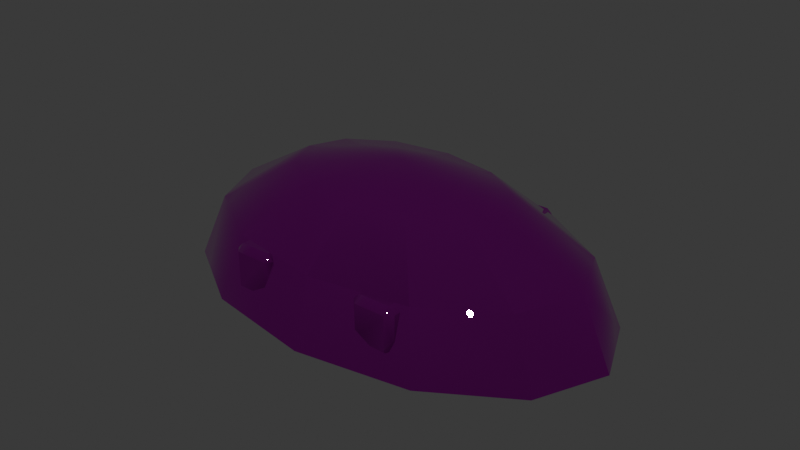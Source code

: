 # Source: objets.blend  (saved by Blender 5.2.45; exported with 4.5.12 LTS)
import bpy
from mathutils import Matrix  # noqa: F401  (used for matrix-valued properties, if any)

bpy.ops.wm.read_factory_settings(use_empty=True)
scene = bpy.context.scene
scene.name = 'Scene'

# ---- images (referenced by path relative to the original .blend; pixels are not part of the script)
import os
ASSET_DIR = os.environ.get("B2B_ASSET_DIR", "")  # directory of the original .blend (textures are referenced by path, not embedded)
HERE = os.path.dirname(os.path.abspath(__file__))  # packed textures are extracted next to this script under _unpacked/

def load_image(name, relpath, width, height, colorspace="sRGB"):
    """Load a texture the original file referenced (path relative to the .blend, or extracted next to this script)."""
    p = next((c for c in (os.path.join(HERE, relpath), os.path.join(ASSET_DIR, relpath)) if relpath and os.path.exists(c)), "")
    if p:
        img = bpy.data.images.load(p, check_existing=True)
        img.name = name
    else:  # same state as the original file: an image datablock whose file is absent (Cycles renders it pink)
        img = bpy.data.images.new(name, width, height)
        img.source = "FILE"
        img.filepath = "//" + (relpath or name)
    img.colorspace_settings.name = colorspace
    return img
img_meubles_atlas_jpg = load_image('meubles_atlas.jpg', 'meubles_atlas.jpg', 1024, 1024, 'sRGB')
img_meubles_orm_png = load_image('meubles_orm.png', 'meubles_orm.png', 1024, 1024, 'Non-Color')

# ---- materials (node trees are filled in below, after node groups)
mat_dt_meubles = bpy.data.materials.new('dt_meubles')
mat_dt_meubles.use_backface_culling = True

# ---- material node trees
mat_dt_meubles.use_nodes = True; mat_dt_meubles.node_tree.nodes.clear()
_N = mat_dt_meubles.node_tree.nodes; _L = mat_dt_meubles.node_tree.links
n0 = _N.new('ShaderNodeBsdfPrincipled'); n0.name = 'Principled BSDF'; n0.location = (-200, 100)
n0.inputs[10].default_value = 0.005
n1 = _N.new('ShaderNodeOutputMaterial'); n1.name = 'Material Output'; n1.location = (200, 100)
n2 = _N.new('ShaderNodeUVMap'); n2.name = 'UV Map'; n2.location = (0, 0)
n2.width = 160
n2.uv_map = 'UVMap'
n3 = _N.new('ShaderNodeTexImage'); n3.name = 'Image Texture'; n3.location = (0, 0)
n3.image = img_meubles_atlas_jpg
n4 = _N.new('ShaderNodeTexImage'); n4.name = 'Image Texture.001'; n4.location = (0, 0)
n4.image = img_meubles_orm_png
n5 = _N.new('ShaderNodeVertexColor'); n5.name = 'Color Attribute'; n5.location = (0, 0)
n5.layer_name = 'ao'
n6 = _N.new('ShaderNodeMix'); n6.name = 'Mix'; n6.location = (0, 0)
n6.data_type = 'RGBA'
n6.blend_type = 'MULTIPLY'
n6.inputs[0].default_value = 1.0
n7 = _N.new('ShaderNodeSeparateColor'); n7.name = 'Separate Color'; n7.location = (0, 0)
_L.new(n0.outputs[0], n1.inputs[0])
_L.new(n2.outputs[0], n3.inputs[0])
_L.new(n2.outputs[0], n4.inputs[0])
_L.new(n3.outputs[0], n6.inputs[6])
_L.new(n5.outputs[0], n6.inputs[7])
_L.new(n6.outputs[2], n0.inputs[0])
_L.new(n4.outputs[0], n7.inputs[0])
_L.new(n7.outputs[1], n0.inputs[2])
_L.new(n7.outputs[2], n0.inputs[1])
n1.is_active_output = True

# ---- world
world_monde = bpy.data.worlds.new('monde'); scene.world = world_monde
world_monde.use_nodes = True; world_monde.node_tree.nodes.clear()
_N = world_monde.node_tree.nodes; _L = world_monde.node_tree.links
n0 = _N.new('ShaderNodeBackground'); n0.name = 'Background'; n0.location = (-200, 100)
n0.inputs[0].default_value = (0.05, 0.05, 0.05, 1.0)
n1 = _N.new('ShaderNodeOutputWorld'); n1.name = 'World Output'; n1.location = (200, 100)
_L.new(n0.outputs[0], n1.inputs[0])
n1.is_active_output = True
world_monde.light_settings.distance = 0.25

# ---- meshes
me_food_pain_chocolat = bpy.data.meshes.new('food_pain_chocolat')
me_food_pain_chocolat.from_pydata([(0.072, 0.0, 0.0), (0.06235, -0.0225, 0.0), (0.036, -0.03897, 0.0), (4.409e-18, -0.045, 0.0), (-0.036, -0.03897, 0.0), (-0.06235, -0.0225, 0.0), (-0.072, -5.511e-18, 0.0), (-0.06235, 0.0225, 0.0), (-0.036, 0.03897, 0.0), (-1.323e-17, 0.045, 0.0), (0.036, 0.03897, 0.0), (0.06235, 0.0225, 0.0), (0.06235, 0.0, 0.021), (0.054, -0.01949, 0.021), (0.03118, -0.03375, 0.021), (3.818e-18, -0.03897, 0.021), (-0.03118, -0.03375, 0.021), (-0.054, -0.01949, 0.021), (-0.06235, -4.773e-18, 0.021), (-0.054, 0.01949, 0.021), (-0.03118, 0.03375, 0.021), (-1.145e-17, 0.03897, 0.021), (0.03118, 0.03375, 0.021), (0.054, 0.01949, 0.021), (0.036, 0.0, 0.03637), (0.03118, -0.01125, 0.03637), (0.018, -0.01949, 0.03637), (2.204e-18, -0.0225, 0.03637), (-0.018, -0.01949, 0.03637), (-0.03118, -0.01125, 0.03637), (-0.036, -2.755e-18, 0.03637), (-0.03118, 0.01125, 0.03637), (-0.018, 0.01949, 0.03637), (-6.613e-18, 0.0225, 0.03637), (0.018, 0.01949, 0.03637), (0.03118, 0.01125, 0.03637), (0.0, 0.0, 0.042), (-0.027, 0.039, 0.008), (-0.027, 0.037, 0.006), (-0.029, 0.037, 0.008), (-0.029, 0.037, 0.019), (-0.027, 0.037, 0.021), (-0.027, 0.039, 0.019), (-0.029, -0.037, 0.008), (-0.027, -0.037, 0.006), (-0.027, -0.039, 0.008), (-0.029, -0.037, 0.019), (-0.027, -0.039, 0.019), (-0.027, -0.037, 0.021), (-0.017, 0.039, 0.008), (-0.015, 0.037, 0.008), (-0.017, 0.037, 0.006), (-0.017, 0.039, 0.019), (-0.017, 0.037, 0.021), (-0.015, 0.037, 0.019), (-0.017, -0.039, 0.008), (-0.017, -0.037, 0.006), (-0.015, -0.037, 0.008), (-0.015, -0.037, 0.019), (-0.017, -0.037, 0.021), (-0.017, -0.039, 0.019), (0.029, -0.037, 0.019), (0.027, -0.037, 0.021), (0.027, -0.039, 0.019), (0.027, -0.039, 0.008), (0.027, -0.037, 0.006), (0.029, -0.037, 0.008), (0.027, 0.039, 0.019), (0.027, 0.037, 0.021), (0.029, 0.037, 0.019), (0.027, 0.039, 0.008), (0.029, 0.037, 0.008), (0.027, 0.037, 0.006), (0.015, -0.037, 0.019), (0.017, -0.039, 0.019), (0.017, -0.037, 0.021), (0.015, -0.037, 0.008), (0.017, -0.037, 0.006), (0.017, -0.039, 0.008), (0.015, 0.037, 0.019), (0.017, 0.037, 0.021), (0.017, 0.039, 0.019), (0.017, 0.039, 0.008), (0.017, 0.037, 0.006), (0.015, 0.037, 0.008)], [], [(0, 12, 13, 1), (1, 13, 14, 2), (2, 14, 15, 3), (3, 15, 16, 4), (4, 16, 17, 5), (5, 17, 18, 6), (6, 18, 19, 7), (7, 19, 20, 8), (8, 20, 21, 9), (9, 21, 22, 10), (10, 22, 23, 11), (11, 23, 12, 0), (12, 24, 25, 13), (13, 25, 26, 14), (14, 26, 27, 15), (15, 27, 28, 16), (16, 28, 29, 17), (17, 29, 30, 18), (18, 30, 31, 19), (19, 31, 32, 20), (20, 32, 33, 21), (21, 33, 34, 22), (22, 34, 35, 23), (23, 35, 24, 12), (24, 36, 25), (25, 36, 26), (26, 36, 27), (27, 36, 28), (28, 36, 29), (29, 36, 30), (30, 36, 31), (31, 36, 32), (32, 36, 33), (33, 36, 34), (34, 36, 35), (35, 36, 24), (11, 0, 1, 2, 3, 4, 5, 6, 7, 8, 9, 10), (37, 38, 39), (40, 41, 42), (43, 44, 45), (46, 47, 48), (49, 50, 51), (52, 53, 54), (55, 56, 57), (58, 59, 60), (51, 38, 37, 49), (38, 44, 43, 39), (44, 56, 55, 45), (56, 51, 50, 57), (48, 41, 40, 46), (41, 53, 52, 42), (53, 59, 58, 54), (59, 48, 47, 60), (39, 40, 42, 37), (46, 43, 45, 47), (54, 50, 49, 52), (57, 58, 60, 55), (37, 42, 52, 49), (38, 51, 56, 44), (39, 43, 46, 40), (41, 48, 59, 53), (45, 55, 60, 47), (50, 54, 58, 57), (61, 62, 63), (64, 65, 66), (67, 68, 69), (70, 71, 72), (73, 74, 75), (76, 77, 78), (79, 80, 81), (82, 83, 84), (66, 61, 63, 64), (69, 71, 70, 67), (68, 62, 61, 69), (65, 72, 71, 66), (84, 79, 81, 82), (62, 75, 74, 63), (83, 77, 76, 84), (75, 80, 79, 73), (73, 76, 78, 74), (80, 68, 67, 81), (77, 65, 64, 78), (72, 83, 82, 70), (71, 69, 61, 66), (80, 75, 62, 68), (78, 64, 63, 74), (83, 72, 65, 77), (82, 81, 67, 70), (84, 76, 73, 79)])
me_food_pain_chocolat.polygons.foreach_set('use_smooth', [True] * 89)
_k = set([(0, 1), (0, 11), (0, 12), (1, 2), (2, 3), (3, 4), (4, 5), (5, 6), (6, 7), (6, 18), (7, 8), (8, 9), (9, 10), (10, 11), (37, 42), (37, 49), (38, 44), (38, 51), (39, 40), (39, 43), (40, 46), (41, 48), (41, 53), (42, 52), (43, 46), (44, 56), (45, 47), (45, 55), (47, 60), (48, 59), (49, 52), (50, 54), (50, 57), (51, 56), (53, 59), (54, 58), (55, 60), (57, 58), (61, 66), (61, 69), (62, 68), (62, 75), (63, 64), (63, 74), (64, 78), (65, 72), (65, 77), (66, 71), (67, 70), (67, 81), (68, 80), (69, 71), (70, 82), (72, 83), (73, 76), (73, 79), (74, 78), (75, 80), (76, 84), (77, 83), (79, 84), (81, 82)])
me_food_pain_chocolat.attributes.new('sharp_edge', 'BOOLEAN', 'EDGE').data.foreach_set('value', [ (min(e.vertices), max(e.vertices)) in _k for e in me_food_pain_chocolat.edges])
_uv = me_food_pain_chocolat.uv_layers.new(name='UVMap')
_uv.uv.foreach_set('vector', [0.07422, 0.9961, 0.07422, 0.9961, 0.07422, 0.9961, 0.07422, 0.9961, 0.07422, 0.9961, 0.07422, 0.9961, 0.07422, 0.9961, 0.07422, 0.9961, 0.07422, 0.9961, 0.07422, 0.9961, 0.07422, 0.9961, 0.07422, 0.9961, 0.07422, 0.9961, 0.07422, 0.9961, 0.07422, 0.9961, 0.07422, 0.9961, 0.07422, 0.9961, 0.07422, 0.9961, 0.07422, 0.9961, 0.07422, 0.9961, 0.07422, 0.9961, 0.07422, 0.9961, 0.07422, 0.9961, 0.07422, 0.9961, 0.07422, 0.9961, 0.07422, 0.9961, 0.07422, 0.9961, 0.07422, 0.9961, 0.07422, 0.9961, 0.07422, 0.9961, 0.07422, 0.9961, 0.07422, 0.9961, 0.07422, 0.9961, 0.07422, 0.9961, 0.07422, 0.9961, 0.07422, 0.9961, 0.07422, 0.9961, 0.07422, 0.9961, 0.07422, 0.9961, 0.07422, 0.9961, 0.07422, 0.9961, 0.07422, 0.9961, 0.07422, 0.9961, 0.07422, 0.9961, 0.07422, 0.9961, 0.07422, 0.9961, 0.07422, 0.9961, 0.07422, 0.9961, 0.07422, 0.9961, 0.07422, 0.9961, 0.07422, 0.9961, 0.07422, 0.9961, 0.07422, 0.9961, 0.07422, 0.9961, 0.07422, 0.9961, 0.07422, 0.9961, 0.07422, 0.9961, 0.07422, 0.9961, 0.07422, 0.9961, 0.07422, 0.9961, 0.07422, 0.9961, 0.07422, 0.9961, 0.07422, 0.9961, 0.07422, 0.9961, 0.07422, 0.9961, 0.07422, 0.9961, 0.07422, 0.9961, 0.07422, 0.9961, 0.07422, 0.9961, 0.07422, 0.9961, 0.07422, 0.9961, 0.07422, 0.9961, 0.07422, 0.9961, 0.07422, 0.9961, 0.07422, 0.9961, 0.07422, 0.9961, 0.07422, 0.9961, 0.07422, 0.9961, 0.07422, 0.9961, 0.07422, 0.9961, 0.07422, 0.9961, 0.07422, 0.9961, 0.07422, 0.9961, 0.07422, 0.9961, 0.07422, 0.9961, 0.07422, 0.9961, 0.07422, 0.9961, 0.07422, 0.9961, 0.07422, 0.9961, 0.07422, 0.9961, 0.07422, 0.9961, 0.07422, 0.9961, 0.07422, 0.9961, 0.07422, 0.9961, 0.07422, 0.9961, 0.07422, 0.9961, 0.07422, 0.9961, 0.07422, 0.9961, 0.07422, 0.9961, 0.07422, 0.9961, 0.07422, 0.9961, 0.07422, 0.9961, 0.07422, 0.9961, 0.07422, 0.9961, 0.07422, 0.9961, 0.07422, 0.9961, 0.07422, 0.9961, 0.07422, 0.9961, 0.07422, 0.9961, 0.07422, 0.9961, 0.07422, 0.9961, 0.07422, 0.9961, 0.07422, 0.9961, 0.07422, 0.9961, 0.07422, 0.9961, 0.07422, 0.9961, 0.07422, 0.9961, 0.07422, 0.9961, 0.07422, 0.9961, 0.07422, 0.9961, 0.07422, 0.9961, 0.07422, 0.9961, 0.07422, 0.9961, 0.07422, 0.9961, 0.07422, 0.9961, 0.07422, 0.9961, 0.07422, 0.9961, 0.07422, 0.9961, 0.07422, 0.9961, 0.07422, 0.9961, 0.07422, 0.9961, 0.07422, 0.9961, 0.07422, 0.9961, 0.07422, 0.9961, 0.07422, 0.9961, 0.07422, 0.9961, 0.07422, 0.9961, 0.07422, 0.9961, 0.07422, 0.9961, 0.07422, 0.9961, 0.07422, 0.9961, 0.07422, 0.9961, 0.07422, 0.9961, 0.07422, 0.9961, 0.07422, 0.9961, 0.07422, 0.9961, 0.07422, 0.9961, 0.07422, 0.9961, 0.07422, 0.9961, 0.07422, 0.9961, 0.07422, 0.9961, 0.07422, 0.9961, 0.07422, 0.9961, 0.07422, 0.9961, 0.07422, 0.9961, 0.07422, 0.9961, 0.07422, 0.9961, 0.07422, 0.9961, 0.07422, 0.9961, 0.07422, 0.9961, 0.07422, 0.9961, 0.07422, 0.9961, 0.07422, 0.9961, 0.07422, 0.9961, 0.07422, 0.9961, 0.07422, 0.9961, 0.07422, 0.9961, 0.07422, 0.9961, 0.07422, 0.9961, 0.07422, 0.9961, 0.07422, 0.9961, 0.07422, 0.9961, 0.07422, 0.9961, 0.07422, 0.9961, 0.07422, 0.9961, 0.07422, 0.9961, 0.07422, 0.9961, 0.07422, 0.9961, 0.07422, 0.9961, 0.07422, 0.9961, 0.07422, 0.9961, 0.07422, 0.9961, 0.07422, 0.9961, 0.07422, 0.9961, 0.07422, 0.9961, 0.07422, 0.9961, 0.07422, 0.9961, 0.07422, 0.9961, 0.07422, 0.9961, 0.07422, 0.9961, 0.07422, 0.9961, 0.07422, 0.9961, 0.07422, 0.9961, 0.07422, 0.9961, 0.07422, 0.9961, 0.07422, 0.9961, 0.07422, 0.9961, 0.07422, 0.9961, 0.07422, 0.9961, 0.07422, 0.9961, 0.07422, 0.9961, 0.07422, 0.9961, 0.07422, 0.9961, 0.07422, 0.9961, 0.07422, 0.9961, 0.07422, 0.9961, 0.07422, 0.9961, 0.07422, 0.9961, 0.07422, 0.9961, 0.07422, 0.9961, 0.07422, 0.9961, 0.07422, 0.9961, 0.07422, 0.9961, 0.07422, 0.9961, 0.07422, 0.9961, 0.07422, 0.9961, 0.09766, 0.9883, 0.09766, 0.9883, 0.09766, 0.9883, 0.09766, 0.9883, 0.09766, 0.9883, 0.09766, 0.9883, 0.09766, 0.9883, 0.09766, 0.9883, 0.09766, 0.9883, 0.09766, 0.9883, 0.09766, 0.9883, 0.09766, 0.9883, 0.09766, 0.9883, 0.09766, 0.9883, 0.09766, 0.9883, 0.09766, 0.9883, 0.09766, 0.9883, 0.09766, 0.9883, 0.09766, 0.9883, 0.09766, 0.9883, 0.09766, 0.9883, 0.09766, 0.9883, 0.09766, 0.9883, 0.09766, 0.9883, 0.07422, 0.9961, 0.07422, 0.9961, 0.07422, 0.9961, 0.07422, 0.9961, 0.07422, 0.9961, 0.07422, 0.9961, 0.07422, 0.9961, 0.07422, 0.9961, 0.07422, 0.9961, 0.07422, 0.9961, 0.07422, 0.9961, 0.07422, 0.9961, 0.07422, 0.9961, 0.07422, 0.9961, 0.07422, 0.9961, 0.07422, 0.9961, 0.07422, 0.9961, 0.07422, 0.9961, 0.07422, 0.9961, 0.07422, 0.9961, 0.07422, 0.9961, 0.07422, 0.9961, 0.07422, 0.9961, 0.07422, 0.9961, 0.07422, 0.9961, 0.07422, 0.9961, 0.07422, 0.9961, 0.07422, 0.9961, 0.07422, 0.9961, 0.07422, 0.9961, 0.07422, 0.9961, 0.07422, 0.9961, 0.07422, 0.9961, 0.07422, 0.9961, 0.07422, 0.9961, 0.07422, 0.9961, 0.07422, 0.9961, 0.07422, 0.9961, 0.07422, 0.9961, 0.07422, 0.9961, 0.07422, 0.9961, 0.07422, 0.9961, 0.07422, 0.9961, 0.07422, 0.9961, 0.07422, 0.9961, 0.07422, 0.9961, 0.07422, 0.9961, 0.07422, 0.9961, 0.07422, 0.9961, 0.07422, 0.9961, 0.07422, 0.9961, 0.07422, 0.9961, 0.07422, 0.9961, 0.07422, 0.9961, 0.07422, 0.9961, 0.07422, 0.9961, 0.07422, 0.9961, 0.07422, 0.9961, 0.07422, 0.9961, 0.07422, 0.9961, 0.07422, 0.9961, 0.07422, 0.9961, 0.07422, 0.9961, 0.07422, 0.9961, 0.07422, 0.9961, 0.07422, 0.9961, 0.07422, 0.9961, 0.07422, 0.9961, 0.07422, 0.9961, 0.07422, 0.9961, 0.07422, 0.9961, 0.07422, 0.9961, 0.09766, 0.9883, 0.09766, 0.9883, 0.09766, 0.9883, 0.09766, 0.9883, 0.09766, 0.9883, 0.09766, 0.9883, 0.09766, 0.9883, 0.09766, 0.9883, 0.09766, 0.9883, 0.09766, 0.9883, 0.09766, 0.9883, 0.09766, 0.9883, 0.09766, 0.9883, 0.09766, 0.9883, 0.09766, 0.9883, 0.09766, 0.9883, 0.09766, 0.9883, 0.09766, 0.9883, 0.09766, 0.9883, 0.09766, 0.9883, 0.09766, 0.9883, 0.09766, 0.9883, 0.09766, 0.9883, 0.09766, 0.9883])
_ca = me_food_pain_chocolat.color_attributes.new('ao', 'BYTE_COLOR', 'CORNER')
_ca.data.foreach_set('color', [0.855, 0.855, 0.855, 1.0, 0.9387, 0.9387, 0.9387, 1.0, 0.8963, 0.8963, 0.8963, 1.0, 0.8308, 0.8308, 0.8308, 1.0, 0.8148, 0.8148, 0.8148, 1.0, 0.8963, 0.8963, 0.8963, 1.0, 0.9387, 0.9387, 0.9387, 1.0, 0.8308, 0.8308, 0.8308, 1.0, 0.8148, 0.8148, 0.8148, 1.0, 0.9131, 0.9131, 0.9131, 1.0, 0.9131, 0.9131, 0.9131, 1.0, 0.8308, 0.8308, 0.8308, 1.0, 0.8308, 0.8308, 0.8308, 1.0, 0.8963, 0.8963, 0.8963, 1.0, 0.8963, 0.8963, 0.8963, 1.0, 0.8308, 0.8308, 0.8308, 1.0, 0.8308, 0.8308, 0.8308, 1.0, 0.9131, 0.9131, 0.9131, 1.0, 0.9131, 0.9131, 0.9131, 1.0, 0.855, 0.855, 0.855, 1.0, 0.8796, 0.8796, 0.8796, 1.0, 0.8963, 0.8963, 0.8963, 1.0, 0.9131, 0.9131, 0.9131, 1.0, 0.855, 0.855, 0.855, 1.0, 0.855, 0.855, 0.855, 1.0, 0.9387, 0.9387, 0.9387, 1.0, 0.9387, 0.9387, 0.9387, 1.0, 0.855, 0.855, 0.855, 1.0, 0.8148, 0.8148, 0.8148, 1.0, 0.9131, 0.9131, 0.9131, 1.0, 0.8963, 0.8963, 0.8963, 1.0, 0.8148, 0.8148, 0.8148, 1.0, 0.8308, 0.8308, 0.8308, 1.0, 0.9131, 0.9131, 0.9131, 1.0, 0.9131, 0.9131, 0.9131, 1.0, 0.8148, 0.8148, 0.8148, 1.0, 0.855, 0.855, 0.855, 1.0, 0.9131, 0.9131, 0.9131, 1.0, 0.9131, 0.9131, 0.9131, 1.0, 0.7913, 0.7913, 0.7913, 1.0, 0.8308, 0.8308, 0.8308, 1.0, 0.8963, 0.8963, 0.8963, 1.0, 0.9131, 0.9131, 0.9131, 1.0, 0.8308, 0.8308, 0.8308, 1.0, 0.855, 0.855, 0.855, 1.0, 0.956, 0.956, 0.956, 1.0, 0.956, 0.956, 0.956, 1.0, 0.855, 0.855, 0.855, 1.0, 0.9387, 0.9387, 0.9387, 1.0, 0.9823, 0.9823, 0.9823, 1.0, 1.0, 1.0, 1.0, 1.0, 0.9387, 0.9387, 0.9387, 1.0, 0.9131, 0.9131, 0.9131, 1.0, 1.0, 1.0, 1.0, 1.0, 1.0, 1.0, 1.0, 1.0, 0.9131, 0.9131, 0.9131, 1.0, 0.8308, 0.8308, 0.8308, 1.0, 1.0, 1.0, 1.0, 1.0, 1.0, 1.0, 1.0, 1.0, 0.8796, 0.8796, 0.8796, 1.0, 0.9131, 0.9131, 0.9131, 1.0, 1.0, 1.0, 1.0, 1.0, 0.9823, 0.9823, 0.9823, 1.0, 0.9387, 0.9387, 0.9387, 1.0, 0.9131, 0.9131, 0.9131, 1.0, 1.0, 1.0, 1.0, 1.0, 1.0, 1.0, 1.0, 1.0, 0.9131, 0.9131, 0.9131, 1.0, 0.9387, 0.9387, 0.9387, 1.0, 1.0, 1.0, 1.0, 1.0, 1.0, 1.0, 1.0, 1.0, 0.9131, 0.9131, 0.9131, 1.0, 0.9131, 0.9131, 0.9131, 1.0, 1.0, 1.0, 1.0, 1.0, 1.0, 1.0, 1.0, 1.0, 0.8796, 0.8796, 0.8796, 1.0, 0.8963, 0.8963, 0.8963, 1.0, 1.0, 1.0, 1.0, 1.0, 1.0, 1.0, 1.0, 1.0, 0.8796, 0.8796, 0.8796, 1.0, 0.9131, 0.9131, 0.9131, 1.0, 1.0, 1.0, 1.0, 1.0, 0.9823, 0.9823, 0.9823, 1.0, 0.8963, 0.8963, 0.8963, 1.0, 0.8796, 0.8796, 0.8796, 1.0, 0.9823, 0.9823, 0.9823, 1.0, 1.0, 1.0, 1.0, 1.0, 0.9131, 0.9131, 0.9131, 1.0, 0.8963, 0.8963, 0.8963, 1.0, 1.0, 1.0, 1.0, 1.0, 1.0, 1.0, 1.0, 1.0, 0.9131, 0.9131, 0.9131, 1.0, 0.9387, 0.9387, 0.9387, 1.0, 0.9823, 0.9823, 0.9823, 1.0, 1.0, 1.0, 1.0, 1.0, 0.9387, 0.9387, 0.9387, 1.0, 1.0, 1.0, 1.0, 1.0, 1.0, 1.0, 1.0, 1.0, 1.0, 1.0, 1.0, 1.0, 1.0, 1.0, 1.0, 1.0, 1.0, 1.0, 1.0, 1.0, 1.0, 1.0, 1.0, 1.0, 1.0, 1.0, 1.0, 1.0, 1.0, 1.0, 1.0, 1.0, 1.0, 1.0, 1.0, 1.0, 1.0, 1.0, 1.0, 1.0, 1.0, 1.0, 1.0, 1.0, 0.9823, 0.9823, 0.9823, 1.0, 1.0, 1.0, 1.0, 1.0, 1.0, 1.0, 1.0, 1.0, 0.9823, 0.9823, 0.9823, 1.0, 1.0, 1.0, 1.0, 1.0, 1.0, 1.0, 1.0, 1.0, 1.0, 1.0, 1.0, 1.0, 1.0, 1.0, 1.0, 1.0, 1.0, 1.0, 1.0, 1.0, 1.0, 1.0, 1.0, 1.0, 1.0, 1.0, 1.0, 1.0, 1.0, 1.0, 1.0, 1.0, 1.0, 1.0, 1.0, 1.0, 0.9823, 0.9823, 0.9823, 1.0, 1.0, 1.0, 1.0, 1.0, 1.0, 1.0, 1.0, 1.0, 1.0, 1.0, 1.0, 1.0, 1.0, 1.0, 1.0, 1.0, 0.9823, 0.9823, 0.9823, 1.0, 1.0, 1.0, 1.0, 1.0, 1.0, 1.0, 1.0, 1.0, 0.9823, 0.9823, 0.9823, 1.0, 0.9823, 0.9823, 0.9823, 1.0, 1.0, 1.0, 1.0, 1.0, 1.0, 1.0, 1.0, 1.0, 0.5029, 0.5029, 0.5029, 1.0, 0.5029, 0.5029, 0.5029, 1.0, 0.5029, 0.5029, 0.5029, 1.0, 0.5029, 0.5029, 0.5029, 1.0, 0.5029, 0.5029, 0.5029, 1.0, 0.5029, 0.5029, 0.5029, 1.0, 0.5029, 0.5029, 0.5029, 1.0, 0.5029, 0.5029, 0.5029, 1.0, 0.5029, 0.5029, 0.5029, 1.0, 0.5029, 0.5029, 0.5029, 1.0, 0.5029, 0.5029, 0.5029, 1.0, 0.5029, 0.5029, 0.5029, 1.0, 0.6445, 0.6445, 0.6445, 1.0, 0.5029, 0.5029, 0.5029, 1.0, 0.5029, 0.5029, 0.5029, 1.0, 0.8796, 0.8796, 0.8796, 1.0, 0.956, 0.956, 0.956, 1.0, 0.8796, 0.8796, 0.8796, 1.0, 0.5029, 0.5029, 0.5029, 1.0, 0.5029, 0.5029, 0.5029, 1.0, 0.6445, 0.6445, 0.6445, 1.0, 0.9131, 0.9131, 0.9131, 1.0, 0.9131, 0.9131, 0.9131, 1.0, 0.9131, 0.9131, 0.9131, 1.0, 0.5029, 0.5029, 0.5029, 1.0, 0.5029, 0.5029, 0.5029, 1.0, 0.5029, 0.5029, 0.5029, 1.0, 0.8796, 0.8796, 0.8796, 1.0, 0.9387, 0.9387, 0.9387, 1.0, 0.7913, 0.7913, 0.7913, 1.0, 0.5029, 0.5029, 0.5029, 1.0, 0.5029, 0.5029, 0.5029, 1.0, 0.5029, 0.5029, 0.5029, 1.0, 0.7682, 0.7682, 0.7682, 1.0, 0.956, 0.956, 0.956, 1.0, 0.8796, 0.8796, 0.8796, 1.0, 0.5029, 0.5029, 0.5029, 1.0, 0.5029, 0.5029, 0.5029, 1.0, 0.6445, 0.6445, 0.6445, 1.0, 0.5029, 0.5029, 0.5029, 1.0, 0.5029, 0.5029, 0.5029, 1.0, 0.5029, 0.5029, 0.5029, 1.0, 0.5029, 0.5029, 0.5029, 1.0, 0.5029, 0.5029, 0.5029, 1.0, 0.5029, 0.5029, 0.5029, 1.0, 0.5029, 0.5029, 0.5029, 1.0, 0.5029, 0.5029, 0.5029, 1.0, 0.6445, 0.6445, 0.6445, 1.0, 0.5029, 0.5029, 0.5029, 1.0, 0.5029, 0.5029, 0.5029, 1.0, 0.5029, 0.5029, 0.5029, 1.0, 0.5029, 0.5029, 0.5029, 1.0, 0.956, 0.956, 0.956, 1.0, 0.9387, 0.9387, 0.9387, 1.0, 0.8796, 0.8796, 0.8796, 1.0, 0.855, 0.855, 0.855, 1.0, 0.956, 0.956, 0.956, 1.0, 0.9387, 0.9387, 0.9387, 1.0, 0.855, 0.855, 0.855, 1.0, 0.8796, 0.8796, 0.8796, 1.0, 0.8963, 0.8963, 0.8963, 1.0, 0.8963, 0.8963, 0.8963, 1.0, 0.5029, 0.5029, 0.5029, 1.0, 0.5029, 0.5029, 0.5029, 1.0, 0.956, 0.956, 0.956, 1.0, 0.956, 0.956, 0.956, 1.0, 0.8963, 0.8963, 0.8963, 1.0, 0.855, 0.855, 0.855, 1.0, 0.5029, 0.5029, 0.5029, 1.0, 0.9131, 0.9131, 0.9131, 1.0, 0.8963, 0.8963, 0.8963, 1.0, 0.6445, 0.6445, 0.6445, 1.0, 0.855, 0.855, 0.855, 1.0, 0.5029, 0.5029, 0.5029, 1.0, 0.6867, 0.6867, 0.6867, 1.0, 0.8796, 0.8796, 0.8796, 1.0, 0.5029, 0.5029, 0.5029, 1.0, 0.5029, 0.5029, 0.5029, 1.0, 0.5029, 0.5029, 0.5029, 1.0, 0.8963, 0.8963, 0.8963, 1.0, 0.5029, 0.5029, 0.5029, 1.0, 0.5029, 0.5029, 0.5029, 1.0, 0.8308, 0.8308, 0.8308, 1.0, 0.5029, 0.5029, 0.5029, 1.0, 0.7682, 0.7682, 0.7682, 1.0, 0.7682, 0.7682, 0.7682, 1.0, 0.7682, 0.7682, 0.7682, 1.0, 0.5029, 0.5029, 0.5029, 1.0, 0.5029, 0.5029, 0.5029, 1.0, 0.5029, 0.5029, 0.5029, 1.0, 0.5029, 0.5029, 0.5029, 1.0, 0.5029, 0.5029, 0.5029, 1.0, 0.5029, 0.5029, 0.5029, 1.0, 0.5029, 0.5029, 0.5029, 1.0, 0.7529, 0.7529, 0.7529, 1.0, 0.7305, 0.7305, 0.7305, 1.0, 0.9823, 0.9823, 0.9823, 1.0, 0.9387, 0.9387, 0.9387, 1.0, 0.9387, 0.9387, 0.9387, 1.0, 0.956, 0.956, 0.956, 1.0, 0.7529, 0.7529, 0.7529, 1.0, 0.5029, 0.5029, 0.5029, 1.0, 0.7682, 0.7682, 0.7682, 1.0, 0.7682, 0.7682, 0.7682, 1.0, 0.5029, 0.5029, 0.5029, 1.0, 0.5029, 0.5029, 0.5029, 1.0, 0.5029, 0.5029, 0.5029, 1.0, 0.5029, 0.5029, 0.5029, 1.0, 0.8963, 0.8963, 0.8963, 1.0, 0.9131, 0.9131, 0.9131, 1.0, 0.8963, 0.8963, 0.8963, 1.0, 0.624, 0.624, 0.624, 1.0, 0.5029, 0.5029, 0.5029, 1.0, 0.5029, 0.5029, 0.5029, 1.0, 0.8796, 0.8796, 0.8796, 1.0, 0.9387, 0.9387, 0.9387, 1.0, 0.8963, 0.8963, 0.8963, 1.0, 0.624, 0.624, 0.624, 1.0, 0.5029, 0.5029, 0.5029, 1.0, 0.5029, 0.5029, 0.5029, 1.0, 0.7913, 0.7913, 0.7913, 1.0, 0.8308, 0.8308, 0.8308, 1.0, 0.9387, 0.9387, 0.9387, 1.0, 0.5029, 0.5029, 0.5029, 1.0, 0.5029, 0.5029, 0.5029, 1.0, 0.5029, 0.5029, 0.5029, 1.0, 0.7913, 0.7913, 0.7913, 1.0, 0.956, 0.956, 0.956, 1.0, 0.855, 0.855, 0.855, 1.0, 0.5029, 0.5029, 0.5029, 1.0, 0.5029, 0.5029, 0.5029, 1.0, 0.5029, 0.5029, 0.5029, 1.0, 0.5029, 0.5029, 0.5029, 1.0, 0.8963, 0.8963, 0.8963, 1.0, 0.8796, 0.8796, 0.8796, 1.0, 0.6654, 0.6654, 0.6654, 1.0, 0.9131, 0.9131, 0.9131, 1.0, 0.5029, 0.5029, 0.5029, 1.0, 0.624, 0.624, 0.624, 1.0, 0.8796, 0.8796, 0.8796, 1.0, 0.956, 0.956, 0.956, 1.0, 0.956, 0.956, 0.956, 1.0, 0.8796, 0.8796, 0.8796, 1.0, 0.8796, 0.8796, 0.8796, 1.0, 0.5029, 0.5029, 0.5029, 1.0, 0.5029, 0.5029, 0.5029, 1.0, 0.5029, 0.5029, 0.5029, 1.0, 0.5029, 0.5029, 0.5029, 1.0, 0.5029, 0.5029, 0.5029, 1.0, 0.5029, 0.5029, 0.5029, 1.0, 0.855, 0.855, 0.855, 1.0, 0.5029, 0.5029, 0.5029, 1.0, 0.9823, 0.9823, 0.9823, 1.0, 0.9823, 0.9823, 0.9823, 1.0, 0.9131, 0.9131, 0.9131, 1.0, 0.8963, 0.8963, 0.8963, 1.0, 0.5029, 0.5029, 0.5029, 1.0, 0.5029, 0.5029, 0.5029, 1.0, 0.5029, 0.5029, 0.5029, 1.0, 0.5029, 0.5029, 0.5029, 1.0, 0.9387, 0.9387, 0.9387, 1.0, 0.9131, 0.9131, 0.9131, 1.0, 0.5029, 0.5029, 0.5029, 1.0, 0.5029, 0.5029, 0.5029, 1.0, 0.5029, 0.5029, 0.5029, 1.0, 0.5029, 0.5029, 0.5029, 1.0, 0.5029, 0.5029, 0.5029, 1.0, 0.8963, 0.8963, 0.8963, 1.0, 0.9387, 0.9387, 0.9387, 1.0, 0.9387, 0.9387, 0.9387, 1.0, 0.855, 0.855, 0.855, 1.0, 0.8796, 0.8796, 0.8796, 1.0, 0.5029, 0.5029, 0.5029, 1.0, 0.5029, 0.5029, 0.5029, 1.0, 0.6038, 0.6038, 0.6038, 1.0, 0.5029, 0.5029, 0.5029, 1.0, 0.5029, 0.5029, 0.5029, 1.0, 0.5029, 0.5029, 0.5029, 1.0, 0.5029, 0.5029, 0.5029, 1.0, 0.624, 0.624, 0.624, 1.0, 0.5029, 0.5029, 0.5029, 1.0, 0.7305, 0.7305, 0.7305, 1.0, 0.7529, 0.7529, 0.7529, 1.0, 0.5029, 0.5029, 0.5029, 1.0, 0.9387, 0.9387, 0.9387, 1.0, 0.956, 0.956, 0.956, 1.0, 0.9823, 0.9823, 0.9823, 1.0, 0.956, 0.956, 0.956, 1.0, 0.5029, 0.5029, 0.5029, 1.0, 0.7529, 0.7529, 0.7529, 1.0, 0.7529, 0.7529, 0.7529, 1.0, 0.7913, 0.7913, 0.7913, 1.0, 0.5029, 0.5029, 0.5029, 1.0, 0.5029, 0.5029, 0.5029, 1.0, 0.5029, 0.5029, 0.5029, 1.0, 0.5029, 0.5029, 0.5029, 1.0, 0.5029, 0.5029, 0.5029, 1.0, 0.7913, 0.7913, 0.7913, 1.0, 0.7682, 0.7682, 0.7682, 1.0, 0.7682, 0.7682, 0.7682, 1.0, 0.5029, 0.5029, 0.5029, 1.0, 0.5029, 0.5029, 0.5029, 1.0, 0.5029, 0.5029, 0.5029, 1.0, 0.5029, 0.5029, 0.5029, 1.0])
me_food_pain_chocolat.materials.append(mat_dt_meubles)
me_food_pain_chocolat.update()

# ---- objects
ob_food_pain_chocolat = bpy.data.objects.new('food_pain_chocolat', me_food_pain_chocolat)

# ---- transforms, parenting, visibility, modifiers, constraints
ob_food_pain_chocolat.location = (0.0, 0.0, 0.0)

# ---- collection membership
scene.collection.objects.link(ob_food_pain_chocolat)

# ---- scene / render settings (as saved in the file)
scene.frame_start = 1; scene.frame_end = 250; scene.frame_set(1)
scene.render.engine = 'CYCLES'
scene.render.bake_bias = 0.0
scene.render.bake_samples = 0
scene.render.compositor_device = 'GPU'
scene.cycles.samples = 24
scene.eevee.use_volume_custom_range = False
scene.eevee.fast_gi_thickness_near = 0.1
scene.eevee.fast_gi_thickness_far = 0.0
scene.eevee.ray_tracing_options.screen_trace_thickness = 0.1
bpy.context.view_layer.update()

# ---- added for rendering (the .blend has no active camera and no usable light): camera, sun
cam_auto = bpy.data.cameras.new('AutoCamera')
cam_auto.lens = 50.0
cam_auto.sensor_width = 36.0
cam_auto.clip_end = 1000.0
ob_auto_camera = bpy.data.objects.new('AutoCamera', cam_auto)
scene.collection.objects.link(ob_auto_camera)
ob_auto_camera.location = (0.185045, -0.222054, 0.169036)
ob_auto_camera.rotation_euler = (1.09748, -7.21219e-08, 0.694738)
scene.camera = ob_auto_camera
light_auto_sun = bpy.data.lights.new('AutoSun', 'SUN')
light_auto_sun.energy = 3.0
light_auto_sun.angle = 0.0523599
ob_auto_sun = bpy.data.objects.new('AutoSun', light_auto_sun)
scene.collection.objects.link(ob_auto_sun)
ob_auto_sun.rotation_euler = (0.872665, 0.174533, 0.523599)
bpy.context.view_layer.update()
